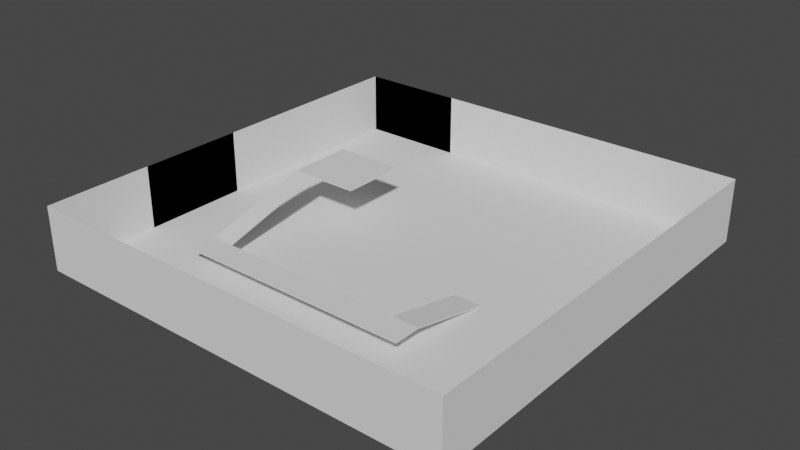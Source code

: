# Source: room.blend  (saved by Blender 2.80.75; exported with 4.5.12 LTS)
import bpy
from mathutils import Matrix  # noqa: F401  (used for matrix-valued properties, if any)

bpy.ops.wm.read_factory_settings(use_empty=True)
scene = bpy.context.scene
scene.name = 'Scene'

# ---- collections
col_collection = bpy.data.collections.new('Collection'); scene.collection.children.link(col_collection)

# ---- world
world_world = bpy.data.worlds.new('World'); scene.world = world_world
world_world.use_nodes = True; world_world.node_tree.nodes.clear()
_N = world_world.node_tree.nodes; _L = world_world.node_tree.links
n0 = _N.new('ShaderNodeOutputWorld'); n0.name = 'World Output'; n0.location = (300, 300)
n1 = _N.new('ShaderNodeBackground'); n1.name = 'Background'; n1.location = (10, 300)
n1.inputs[0].default_value = (0.05088, 0.05088, 0.05088, 1.0)
_L.new(n1.outputs[0], n0.inputs[0])
n0.is_active_output = True
world_world.color = (0.05088, 0.05088, 0.05088)
world_world.use_sun_shadow = False
world_world.sun_shadow_jitter_overblur = 0.0

# ---- meshes
me_plane = bpy.data.meshes.new('Plane')
me_plane.from_pydata([(8.045, 8.045, 0.0), (-8.045, 8.045, 0.0), (8.045, -8.045, 0.0), (-8.045, -8.045, 0.0), (8.045, 0.0, 0.0), (0.0, 8.045, 0.0), (-8.045, 0.0, 0.0), (0.0, -8.045, 0.0), (0.0, 0.0, 0.0), (8.045, 4.023, 0.0), (-8.045, 4.023, 0.0), (0.0, 4.023, 0.0), (-8.045, -4.007, 0.0), (8.045, -4.007, 0.0), (0.0, -4.007, 0.0), (-4.023, 8.045, 0.0), (-4.023, -8.045, 0.0), (-4.023, 0.0, 0.0), (-4.023, 4.023, 0.0), (-4.023, -4.007, 0.0), (4.023, -8.045, 0.0), (4.023, 8.045, 0.0), (4.023, 0.0, 0.0), (4.023, 4.023, 0.0), (4.023, -4.007, 0.0), (8.045, -8.045, 0.0), (-8.045, -8.045, 0.0), (0.0, -8.045, 0.0), (8.045, -4.007, 0.0), (-4.023, -8.045, 0.0), (4.023, -8.045, 0.0), (8.045, 8.045, 0.0), (-8.045, 8.045, 0.0), (8.045, 0.0, 0.0), (0.0, 8.045, 0.0), (-8.045, 0.0, 0.0), (8.045, 4.023, 0.0), (-8.045, 4.023, 0.0), (-8.045, -4.007, 0.0), (-4.023, 8.045, 0.0), (4.023, 8.045, 0.0), (8.045, -8.045, 0.0), (-8.045, -8.045, 0.0), (0.0, -8.045, 0.0), (8.045, -4.007, 0.0), (-4.023, -8.045, 0.0), (4.023, -8.045, 0.0), (-8.045, 8.045, 2.38), (-8.045, -8.045, 2.38), (8.045, 0.0, 2.38), (-8.045, 0.0, 2.38), (-8.045, -4.007, 2.38), (8.045, -4.007, 2.38), (-4.023, 8.045, 2.38), (8.045, 8.045, 2.38), (-8.045, 8.045, 2.38), (8.045, 0.0, 2.38), (0.0, 8.045, 2.38), (-8.045, 0.0, 2.38), (8.045, 4.023, 2.38), (-8.045, 4.023, 2.38), (-8.045, -4.007, 2.38), (-4.023, 8.045, 2.38), (4.023, 8.045, 2.38), (8.045, -8.045, 2.38), (-8.045, -8.045, 2.38), (0.0, -8.045, 2.38), (8.045, -4.007, 2.38), (-4.023, -8.045, 2.38), (4.023, -8.045, 2.38), (0.0, -2.004, 0.0), (2.011, 0.0, 0.0), (2.011, -4.007, 0.0), (2.011, -2.004, 0.0), (3.017, -4.007, 0.0), (2.011, -3.005, 0.0), (4.023, -4.007, 0.6582), (4.023, -5.009, 0.6582), (3.017, -4.007, 0.6582), (3.017, -5.009, 0.6582), (4.023, -4.007, 0.7001), (4.023, -5.009, 0.7001), (3.017, -4.007, 0.7001), (3.017, -5.009, 0.7001), (-3.954, -4.007, 0.6582), (-3.954, -5.009, 0.6582), (-3.954, -4.007, 0.7001), (-3.954, -5.009, 0.7001), (-4.775, -4.007, 0.6582), (-4.775, -5.009, 0.6582), (-4.775, -4.007, 0.7001), (-4.775, -5.009, 0.7001), (-3.954, -0.02724, 1.807), (-3.954, -0.02724, 1.765), (-4.775, -0.02724, 1.807), (-4.775, -0.02724, 1.765), (-3.954, 2.438, 1.807), (-3.954, 2.438, 1.765), (-4.775, 2.438, 1.807), (-4.775, 2.438, 1.765), (-2.177, -0.02724, 1.807), (-2.177, -0.02724, 1.765), (-2.177, 2.438, 1.807), (-2.177, 2.438, 1.765), (3.017, -0.8544, -0.04648), (4.023, -0.8544, -0.04648), (3.017, -0.8544, -0.004505), (4.023, -0.8544, -0.004505)], [], [(19, 12, 3, 16), (24, 74, 72, 14, 7, 20), (23, 11, 8, 71, 22), (18, 10, 6, 17), (15, 1, 10, 18), (21, 5, 11, 23), (73, 70, 14, 72, 75), (17, 6, 12, 19), (8, 17, 19, 14, 70), (5, 15, 18, 11), (11, 18, 17, 8), (14, 19, 16, 7), (0, 21, 23, 9), (9, 23, 22, 4), (13, 24, 20, 2), (2, 20, 30, 25), (16, 3, 26, 29), (20, 7, 27, 30), (7, 16, 29, 27), (13, 2, 25, 28), (1, 15, 39, 32), (12, 6, 35, 38), (21, 0, 31, 40), (25, 30, 46, 41), (27, 29, 45, 43), (9, 4, 33, 36), (28, 25, 41, 44), (5, 21, 40, 34), (10, 1, 32, 37), (6, 10, 37, 35), (29, 26, 42, 45), (30, 27, 43, 46), (15, 5, 34, 39), (0, 9, 36, 31), (41, 46, 69, 64), (15, 1, 47, 53), (34, 40, 63, 57), (43, 45, 68, 66), (3, 12, 51, 48), (6, 12, 51, 50), (35, 37, 60, 58), (44, 41, 64, 67), (36, 33, 56, 59), (45, 42, 65, 68), (4, 13, 52, 49), (37, 32, 55, 60), (46, 43, 66, 69), (38, 35, 58, 61), (39, 34, 57, 62), (31, 36, 59, 54), (40, 31, 54, 63), (32, 39, 62, 55), (71, 8, 70, 73), (22, 71, 73, 75, 72, 74, 24, 13, 4), (78, 79, 85, 84), (80, 82, 83, 81), (82, 80, 107, 106), (79, 77, 81, 83), (77, 76, 80, 81), (86, 84, 93, 92), (82, 78, 84, 86), (79, 83, 87, 85), (83, 82, 86, 87), (88, 89, 91, 90), (87, 86, 90, 91), (85, 87, 91, 89), (84, 85, 89, 88), (94, 92, 96, 98), (84, 88, 95, 93), (90, 86, 92, 94), (88, 90, 94, 95), (96, 97, 99, 98), (95, 94, 98, 99), (93, 95, 99, 97), (96, 92, 100, 102), (100, 101, 103, 102), (97, 96, 102, 103), (93, 97, 103, 101), (92, 93, 101, 100), (76, 77, 79, 78), (105, 104, 106, 107), (76, 78, 104, 105), (78, 82, 106, 104), (80, 76, 105, 107)])
_uv = me_plane.uv_layers.new(name='UVMap')
_uv.uv.foreach_set('vector', [0.75, 0.749, 1.0, 0.749, 1.0, 1.0, 0.75, 1.0, 0.25, 0.749, 0.3125, 0.749, 0.375, 0.749, 0.5, 0.749, 0.5, 1.0, 0.25, 1.0, 0.25, 0.25, 0.5, 0.25, 0.5, 0.5, 0.375, 0.5, 0.25, 0.5, 0.75, 0.25, 1.0, 0.25, 1.0, 0.5, 0.75, 0.5, 0.75, 0.0, 1.0, 0.0, 1.0, 0.25, 0.75, 0.25, 0.25, 0.0, 0.5, 0.0, 0.5, 0.25, 0.25, 0.25, 0.375, 0.6245, 0.5, 0.6245, 0.5, 0.749, 0.375, 0.749, 0.375, 0.6868, 0.75, 0.5, 1.0, 0.5, 1.0, 0.749, 0.75, 0.749, 0.5, 0.5, 0.75, 0.5, 0.75, 0.749, 0.5, 0.749, 0.5, 0.6245, 0.5, 0.0, 0.75, 0.0, 0.75, 0.25, 0.5, 0.25, 0.5, 0.25, 0.75, 0.25, 0.75, 0.5, 0.5, 0.5, 0.5, 0.749, 0.75, 0.749, 0.75, 1.0, 0.5, 1.0, 0.0, 0.0, 0.25, 0.0, 0.25, 0.25, 0.0, 0.25, 0.0, 0.25, 0.25, 0.25, 0.25, 0.5, 0.0, 0.5, 0.0, 0.749, 0.25, 0.749, 0.25, 1.0, 0.0, 1.0, 0.0, 1.0, 0.25, 1.0, 0.25, 1.0, 0.0, 1.0, 0.75, 1.0, 1.0, 1.0, 1.0, 1.0, 0.75, 1.0, 0.25, 1.0, 0.5, 1.0, 0.5, 1.0, 0.25, 1.0, 0.5, 1.0, 0.75, 1.0, 0.75, 1.0, 0.5, 1.0, 0.0, 0.749, 0.0, 1.0, 0.0, 1.0, 0.0, 0.749, 1.0, 0.0, 0.75, 0.0, 0.75, 0.0, 1.0, 0.0, 1.0, 0.749, 1.0, 0.5, 1.0, 0.5, 1.0, 0.749, 0.25, 0.0, 0.0, 0.0, 0.0, 0.0, 0.25, 0.0, 0.0, 1.0, 0.25, 1.0, 0.25, 1.0, 0.0, 1.0, 0.5, 1.0, 0.75, 1.0, 0.75, 1.0, 0.5, 1.0, 0.0, 0.25, 0.0, 0.5, 0.0, 0.5, 0.0, 0.25, 0.0, 0.749, 0.0, 1.0, 0.0, 1.0, 0.0, 0.749, 0.5, 0.0, 0.25, 0.0, 0.25, 0.0, 0.5, 0.0, 1.0, 0.25, 1.0, 0.0, 1.0, 0.0, 1.0, 0.25, 1.0, 0.5, 1.0, 0.25, 1.0, 0.25, 1.0, 0.5, 0.75, 1.0, 1.0, 1.0, 1.0, 1.0, 0.75, 1.0, 0.25, 1.0, 0.5, 1.0, 0.5, 1.0, 0.25, 1.0, 0.75, 0.0, 0.5, 0.0, 0.5, 0.0, 0.75, 0.0, 0.0, 0.0, 0.0, 0.25, 0.0, 0.25, 0.0, 0.0, 0.0, 1.0, 0.25, 1.0, 0.25, 1.0, 0.0, 1.0, 0.75, 0.0, 1.0, 0.0, 1.0, 0.0, 0.75, 0.0, 0.5, 0.0, 0.25, 0.0, 0.25, 0.0, 0.5, 0.0, 0.5, 1.0, 0.75, 1.0, 0.75, 1.0, 0.5, 1.0, 1.0, 1.0, 1.0, 0.749, 1.0, 0.749, 1.0, 1.0, 1.0, 0.5, 1.0, 0.749, 1.0, 0.749, 1.0, 0.5, 1.0, 0.5, 1.0, 0.25, 1.0, 0.25, 1.0, 0.5, 0.0, 0.749, 0.0, 1.0, 0.0, 1.0, 0.0, 0.749, 0.0, 0.25, 0.0, 0.5, 0.0, 0.5, 0.0, 0.25, 0.75, 1.0, 1.0, 1.0, 1.0, 1.0, 0.75, 1.0, 0.0, 0.5, 0.0, 0.749, 0.0, 0.749, 0.0, 0.5, 1.0, 0.25, 1.0, 0.0, 1.0, 0.0, 1.0, 0.25, 0.25, 1.0, 0.5, 1.0, 0.5, 1.0, 0.25, 1.0, 1.0, 0.749, 1.0, 0.5, 1.0, 0.5, 1.0, 0.749, 0.75, 0.0, 0.5, 0.0, 0.5, 0.0, 0.75, 0.0, 0.0, 0.0, 0.0, 0.25, 0.0, 0.25, 0.0, 0.0, 0.25, 0.0, 0.0, 0.0, 0.0, 0.0, 0.25, 0.0, 1.0, 0.0, 0.75, 0.0, 0.75, 0.0, 1.0, 0.0, 0.375, 0.5, 0.5, 0.5, 0.5, 0.6245, 0.375, 0.6245, 0.25, 0.5, 0.375, 0.5, 0.375, 0.6245, 0.375, 0.6868, 0.375, 0.749, 0.3125, 0.749, 0.25, 0.749, 0.0, 0.749, 0.0, 0.5, 0.3125, 0.6245, 0.3125, 0.6868, 0.3125, 0.6868, 0.3125, 0.6245, 0.25, 0.6245, 0.3125, 0.6245, 0.3125, 0.6868, 0.25, 0.6868, 0.3125, 0.6245, 0.25, 0.6245, 0.25, 0.6245, 0.3125, 0.6245, 0.3125, 0.6868, 0.25, 0.6868, 0.25, 0.6868, 0.3125, 0.6868, 0.25, 0.6868, 0.25, 0.6245, 0.25, 0.6245, 0.25, 0.6868, 0.3125, 0.6245, 0.3125, 0.6245, 0.3125, 0.6245, 0.3125, 0.6245, 0.3125, 0.6245, 0.3125, 0.6245, 0.3125, 0.6245, 0.3125, 0.6245, 0.3125, 0.6868, 0.3125, 0.6868, 0.3125, 0.6868, 0.3125, 0.6868, 0.3125, 0.6868, 0.3125, 0.6245, 0.3125, 0.6245, 0.3125, 0.6868, 0.3125, 0.6245, 0.3125, 0.6868, 0.3125, 0.6868, 0.3125, 0.6245, 0.3125, 0.6868, 0.3125, 0.6245, 0.3125, 0.6245, 0.3125, 0.6868, 0.3125, 0.6868, 0.3125, 0.6868, 0.3125, 0.6868, 0.3125, 0.6868, 0.3125, 0.6245, 0.3125, 0.6868, 0.3125, 0.6868, 0.3125, 0.6245, 0.3125, 0.6245, 0.3125, 0.6245, 0.3125, 0.6245, 0.3125, 0.6245, 0.3125, 0.6245, 0.3125, 0.6245, 0.3125, 0.6245, 0.3125, 0.6245, 0.3125, 0.6245, 0.3125, 0.6245, 0.3125, 0.6245, 0.3125, 0.6245, 0.3125, 0.6245, 0.3125, 0.6245, 0.3125, 0.6245, 0.3125, 0.6245, 0.3125, 0.6245, 0.3125, 0.6245, 0.3125, 0.6245, 0.3125, 0.6245, 0.3125, 0.6245, 0.3125, 0.6245, 0.3125, 0.6245, 0.3125, 0.6245, 0.3125, 0.6245, 0.3125, 0.6245, 0.3125, 0.6245, 0.3125, 0.6245, 0.3125, 0.6245, 0.3125, 0.6245, 0.3125, 0.6245, 0.3125, 0.6245, 0.3125, 0.6245, 0.3125, 0.6245, 0.3125, 0.6245, 0.3125, 0.6245, 0.3125, 0.6245, 0.3125, 0.6245, 0.3125, 0.6245, 0.3125, 0.6245, 0.3125, 0.6245, 0.3125, 0.6245, 0.3125, 0.6245, 0.3125, 0.6245, 0.3125, 0.6245, 0.3125, 0.6245, 0.3125, 0.6245, 0.3125, 0.6245, 0.25, 0.6245, 0.25, 0.6868, 0.3125, 0.6868, 0.3125, 0.6245, 0.25, 0.6245, 0.3125, 0.6245, 0.3125, 0.6245, 0.25, 0.6245, 0.25, 0.6245, 0.3125, 0.6245, 0.3125, 0.6245, 0.25, 0.6245, 0.3125, 0.6245, 0.3125, 0.6245, 0.3125, 0.6245, 0.3125, 0.6245, 0.25, 0.6245, 0.25, 0.6245, 0.25, 0.6245, 0.25, 0.6245])
me_plane.use_remesh_preserve_volume = False
me_plane.use_remesh_preserve_attributes = False
me_plane.use_mirror_vertex_groups = False
me_plane.update()

# ---- objects
ob_plane = bpy.data.objects.new('Plane', me_plane)

# ---- transforms, parenting, visibility, modifiers, constraints
ob_plane.location = (0.0, 0.0, 0.0)
ob_plane.lineart.crease_threshold = 0.0

# ---- collection membership
col_collection.objects.link(ob_plane)

# ---- scene / render settings (as saved in the file)
scene.frame_start = 1; scene.frame_end = 250; scene.frame_set(1)
scene.render.engine = 'BLENDER_EEVEE_NEXT'
scene.cycles.use_denoising = False
scene.cycles.samples = 128
scene.cycles.sampling_pattern = 'TABULATED_SOBOL'
scene.cycles.use_adaptive_sampling = False
scene.cycles.use_light_tree = False
scene.view_settings.view_transform = 'Filmic'
bpy.context.view_layer.update()

# ---- added for rendering (the .blend has no active camera and no usable light): camera, sun
cam_auto = bpy.data.cameras.new('AutoCamera')
cam_auto.lens = 50.0
cam_auto.sensor_width = 36.0
cam_auto.clip_end = 1000.0
ob_auto_camera = bpy.data.objects.new('AutoCamera', cam_auto)
scene.collection.objects.link(ob_auto_camera)
ob_auto_camera.location = (21.1733, -25.408, 18.1055)
ob_auto_camera.rotation_euler = (1.09748, -7.21219e-08, 0.694738)
scene.camera = ob_auto_camera
light_auto_sun = bpy.data.lights.new('AutoSun', 'SUN')
light_auto_sun.energy = 3.0
light_auto_sun.angle = 0.0523599
ob_auto_sun = bpy.data.objects.new('AutoSun', light_auto_sun)
scene.collection.objects.link(ob_auto_sun)
ob_auto_sun.rotation_euler = (0.872665, 0.174533, 0.523599)
bpy.context.view_layer.update()
